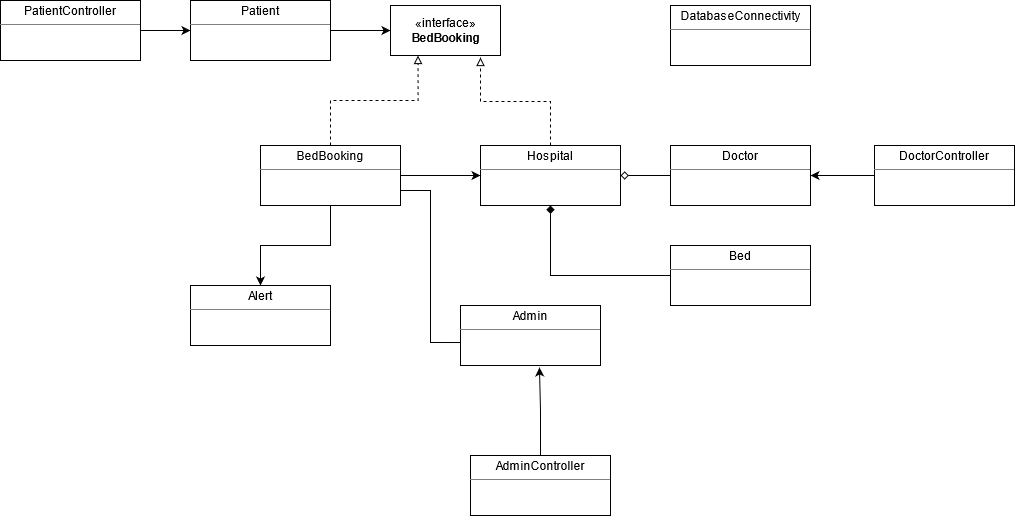

The diagram above was exported from draw.io. Its source (the exported page's mxGraphModel, read from the mxfile embedded in the PNG):
<mxGraphModel dx="1240" dy="644" grid="1" gridSize="10" guides="1" tooltips="1" connect="1" arrows="1" fold="1" page="1" pageScale="1" pageWidth="827" pageHeight="1169" math="0" shadow="0">
  <root>
    <mxCell id="WIyWlLk6GJQsqaUBKTNV-0" />
    <mxCell id="WIyWlLk6GJQsqaUBKTNV-1" parent="WIyWlLk6GJQsqaUBKTNV-0" />
    <mxCell id="R7HQiFcflNWTod7-t7hv-25" style="edgeStyle=orthogonalEdgeStyle;rounded=0;orthogonalLoop=1;jettySize=auto;html=1;entryX=0;entryY=0.5;entryDx=0;entryDy=0;endArrow=classic;endFill=1;" edge="1" parent="WIyWlLk6GJQsqaUBKTNV-1" source="R7HQiFcflNWTod7-t7hv-0" target="R7HQiFcflNWTod7-t7hv-14">
      <mxGeometry relative="1" as="geometry" />
    </mxCell>
    <mxCell id="R7HQiFcflNWTod7-t7hv-0" value="&lt;p style=&quot;margin: 0px ; margin-top: 4px ; text-align: center&quot;&gt;Patient&lt;/p&gt;&lt;hr size=&quot;1&quot;&gt;&lt;div style=&quot;height: 2px&quot;&gt;&lt;/div&gt;" style="verticalAlign=top;align=left;overflow=fill;fontSize=12;fontFamily=Helvetica;html=1;" vertex="1" parent="WIyWlLk6GJQsqaUBKTNV-1">
      <mxGeometry x="200" y="35" width="140" height="60" as="geometry" />
    </mxCell>
    <mxCell id="R7HQiFcflNWTod7-t7hv-21" style="edgeStyle=orthogonalEdgeStyle;rounded=0;orthogonalLoop=1;jettySize=auto;html=1;entryX=1;entryY=0.5;entryDx=0;entryDy=0;endArrow=diamond;endFill=0;" edge="1" parent="WIyWlLk6GJQsqaUBKTNV-1" source="R7HQiFcflNWTod7-t7hv-1" target="R7HQiFcflNWTod7-t7hv-12">
      <mxGeometry relative="1" as="geometry" />
    </mxCell>
    <mxCell id="R7HQiFcflNWTod7-t7hv-1" value="&lt;p style=&quot;margin: 0px ; margin-top: 4px ; text-align: center&quot;&gt;Doctor&lt;br&gt;&lt;/p&gt;&lt;hr size=&quot;1&quot;&gt;&lt;div style=&quot;height: 2px&quot;&gt;&lt;/div&gt;" style="verticalAlign=top;align=left;overflow=fill;fontSize=12;fontFamily=Helvetica;html=1;" vertex="1" parent="WIyWlLk6GJQsqaUBKTNV-1">
      <mxGeometry x="680" y="180" width="140" height="60" as="geometry" />
    </mxCell>
    <mxCell id="R7HQiFcflNWTod7-t7hv-2" value="&lt;p style=&quot;margin: 0px ; margin-top: 4px ; text-align: center&quot;&gt;Admin&lt;br&gt;&lt;/p&gt;&lt;hr size=&quot;1&quot;&gt;&lt;div style=&quot;height: 2px&quot;&gt;&lt;/div&gt;" style="verticalAlign=top;align=left;overflow=fill;fontSize=12;fontFamily=Helvetica;html=1;" vertex="1" parent="WIyWlLk6GJQsqaUBKTNV-1">
      <mxGeometry x="470" y="340" width="140" height="60" as="geometry" />
    </mxCell>
    <mxCell id="R7HQiFcflNWTod7-t7hv-26" style="edgeStyle=orthogonalEdgeStyle;rounded=0;orthogonalLoop=1;jettySize=auto;html=1;entryX=0;entryY=0.5;entryDx=0;entryDy=0;endArrow=classic;endFill=1;" edge="1" parent="WIyWlLk6GJQsqaUBKTNV-1" source="R7HQiFcflNWTod7-t7hv-8" target="R7HQiFcflNWTod7-t7hv-0">
      <mxGeometry relative="1" as="geometry" />
    </mxCell>
    <mxCell id="R7HQiFcflNWTod7-t7hv-8" value="&lt;p style=&quot;margin: 0px ; margin-top: 4px ; text-align: center&quot;&gt;PatientController&lt;/p&gt;&lt;hr size=&quot;1&quot;&gt;&lt;div style=&quot;height: 2px&quot;&gt;&lt;/div&gt;" style="verticalAlign=top;align=left;overflow=fill;fontSize=12;fontFamily=Helvetica;html=1;" vertex="1" parent="WIyWlLk6GJQsqaUBKTNV-1">
      <mxGeometry x="10" y="35" width="140" height="60" as="geometry" />
    </mxCell>
    <mxCell id="R7HQiFcflNWTod7-t7hv-28" style="edgeStyle=orthogonalEdgeStyle;rounded=0;orthogonalLoop=1;jettySize=auto;html=1;entryX=1;entryY=0.5;entryDx=0;entryDy=0;endArrow=classic;endFill=1;" edge="1" parent="WIyWlLk6GJQsqaUBKTNV-1" source="R7HQiFcflNWTod7-t7hv-9" target="R7HQiFcflNWTod7-t7hv-1">
      <mxGeometry relative="1" as="geometry" />
    </mxCell>
    <mxCell id="R7HQiFcflNWTod7-t7hv-9" value="&lt;p style=&quot;margin: 0px ; margin-top: 4px ; text-align: center&quot;&gt;DoctorController&lt;br&gt;&lt;/p&gt;&lt;hr size=&quot;1&quot;&gt;&lt;div style=&quot;height: 2px&quot;&gt;&lt;/div&gt;" style="verticalAlign=top;align=left;overflow=fill;fontSize=12;fontFamily=Helvetica;html=1;" vertex="1" parent="WIyWlLk6GJQsqaUBKTNV-1">
      <mxGeometry x="884" y="180" width="140" height="60" as="geometry" />
    </mxCell>
    <mxCell id="R7HQiFcflNWTod7-t7hv-27" style="edgeStyle=orthogonalEdgeStyle;rounded=0;orthogonalLoop=1;jettySize=auto;html=1;entryX=0.564;entryY=1.033;entryDx=0;entryDy=0;entryPerimeter=0;endArrow=classic;endFill=1;" edge="1" parent="WIyWlLk6GJQsqaUBKTNV-1" source="R7HQiFcflNWTod7-t7hv-10" target="R7HQiFcflNWTod7-t7hv-2">
      <mxGeometry relative="1" as="geometry" />
    </mxCell>
    <mxCell id="R7HQiFcflNWTod7-t7hv-10" value="&lt;p style=&quot;margin: 0px ; margin-top: 4px ; text-align: center&quot;&gt;AdminController&lt;br&gt;&lt;/p&gt;&lt;hr size=&quot;1&quot;&gt;&lt;div style=&quot;height: 2px&quot;&gt;&lt;/div&gt;" style="verticalAlign=top;align=left;overflow=fill;fontSize=12;fontFamily=Helvetica;html=1;" vertex="1" parent="WIyWlLk6GJQsqaUBKTNV-1">
      <mxGeometry x="480" y="490" width="140" height="60" as="geometry" />
    </mxCell>
    <mxCell id="R7HQiFcflNWTod7-t7hv-11" value="&lt;p style=&quot;margin: 0px ; margin-top: 4px ; text-align: center&quot;&gt;DatabaseConnectivity&lt;br&gt;&lt;/p&gt;&lt;hr size=&quot;1&quot;&gt;&lt;div style=&quot;height: 2px&quot;&gt;&lt;/div&gt;" style="verticalAlign=top;align=left;overflow=fill;fontSize=12;fontFamily=Helvetica;html=1;" vertex="1" parent="WIyWlLk6GJQsqaUBKTNV-1">
      <mxGeometry x="680" y="40" width="140" height="60" as="geometry" />
    </mxCell>
    <mxCell id="R7HQiFcflNWTod7-t7hv-20" style="edgeStyle=orthogonalEdgeStyle;rounded=0;orthogonalLoop=1;jettySize=auto;html=1;dashed=1;endArrow=block;endFill=0;" edge="1" parent="WIyWlLk6GJQsqaUBKTNV-1" source="R7HQiFcflNWTod7-t7hv-12">
      <mxGeometry relative="1" as="geometry">
        <mxPoint x="490" y="92" as="targetPoint" />
      </mxGeometry>
    </mxCell>
    <mxCell id="R7HQiFcflNWTod7-t7hv-12" value="&lt;p style=&quot;margin: 0px ; margin-top: 4px ; text-align: center&quot;&gt;Hospital&lt;br&gt;&lt;/p&gt;&lt;hr size=&quot;1&quot;&gt;&lt;div style=&quot;height: 2px&quot;&gt;&lt;/div&gt;" style="verticalAlign=top;align=left;overflow=fill;fontSize=12;fontFamily=Helvetica;html=1;" vertex="1" parent="WIyWlLk6GJQsqaUBKTNV-1">
      <mxGeometry x="490" y="180" width="140" height="60" as="geometry" />
    </mxCell>
    <mxCell id="R7HQiFcflNWTod7-t7hv-17" style="edgeStyle=orthogonalEdgeStyle;rounded=0;orthogonalLoop=1;jettySize=auto;html=1;entryX=0;entryY=0.617;entryDx=0;entryDy=0;endArrow=none;endFill=0;entryPerimeter=0;exitX=1;exitY=0.75;exitDx=0;exitDy=0;" edge="1" parent="WIyWlLk6GJQsqaUBKTNV-1" source="R7HQiFcflNWTod7-t7hv-13" target="R7HQiFcflNWTod7-t7hv-2">
      <mxGeometry relative="1" as="geometry" />
    </mxCell>
    <mxCell id="R7HQiFcflNWTod7-t7hv-18" style="edgeStyle=orthogonalEdgeStyle;rounded=0;orthogonalLoop=1;jettySize=auto;html=1;entryX=0;entryY=0.5;entryDx=0;entryDy=0;endArrow=classic;endFill=1;" edge="1" parent="WIyWlLk6GJQsqaUBKTNV-1" source="R7HQiFcflNWTod7-t7hv-13" target="R7HQiFcflNWTod7-t7hv-12">
      <mxGeometry relative="1" as="geometry" />
    </mxCell>
    <mxCell id="R7HQiFcflNWTod7-t7hv-19" style="edgeStyle=orthogonalEdgeStyle;rounded=0;orthogonalLoop=1;jettySize=auto;html=1;entryX=0.25;entryY=1;entryDx=0;entryDy=0;endArrow=block;endFill=0;dashed=1;" edge="1" parent="WIyWlLk6GJQsqaUBKTNV-1" source="R7HQiFcflNWTod7-t7hv-13" target="R7HQiFcflNWTod7-t7hv-14">
      <mxGeometry relative="1" as="geometry" />
    </mxCell>
    <mxCell id="R7HQiFcflNWTod7-t7hv-24" style="edgeStyle=orthogonalEdgeStyle;rounded=0;orthogonalLoop=1;jettySize=auto;html=1;entryX=0.5;entryY=0;entryDx=0;entryDy=0;endArrow=classic;endFill=1;" edge="1" parent="WIyWlLk6GJQsqaUBKTNV-1" source="R7HQiFcflNWTod7-t7hv-13" target="R7HQiFcflNWTod7-t7hv-16">
      <mxGeometry relative="1" as="geometry" />
    </mxCell>
    <mxCell id="R7HQiFcflNWTod7-t7hv-13" value="&lt;p style=&quot;margin: 0px ; margin-top: 4px ; text-align: center&quot;&gt;BedBooking&lt;br&gt;&lt;/p&gt;&lt;hr size=&quot;1&quot;&gt;&lt;div style=&quot;height: 2px&quot;&gt;&lt;/div&gt;" style="verticalAlign=top;align=left;overflow=fill;fontSize=12;fontFamily=Helvetica;html=1;" vertex="1" parent="WIyWlLk6GJQsqaUBKTNV-1">
      <mxGeometry x="270" y="180" width="140" height="60" as="geometry" />
    </mxCell>
    <mxCell id="R7HQiFcflNWTod7-t7hv-14" value="«interface»&lt;br&gt;&lt;b&gt;BedBooking&lt;/b&gt;" style="html=1;" vertex="1" parent="WIyWlLk6GJQsqaUBKTNV-1">
      <mxGeometry x="400" y="40" width="110" height="50" as="geometry" />
    </mxCell>
    <mxCell id="R7HQiFcflNWTod7-t7hv-16" value="&lt;p style=&quot;margin: 0px ; margin-top: 4px ; text-align: center&quot;&gt;Alert&lt;br&gt;&lt;/p&gt;&lt;hr size=&quot;1&quot;&gt;&lt;div style=&quot;height: 2px&quot;&gt;&lt;/div&gt;" style="verticalAlign=top;align=left;overflow=fill;fontSize=12;fontFamily=Helvetica;html=1;" vertex="1" parent="WIyWlLk6GJQsqaUBKTNV-1">
      <mxGeometry x="200" y="320" width="140" height="60" as="geometry" />
    </mxCell>
    <mxCell id="R7HQiFcflNWTod7-t7hv-23" style="edgeStyle=orthogonalEdgeStyle;rounded=0;orthogonalLoop=1;jettySize=auto;html=1;entryX=0.5;entryY=1;entryDx=0;entryDy=0;endArrow=diamond;endFill=1;" edge="1" parent="WIyWlLk6GJQsqaUBKTNV-1" source="R7HQiFcflNWTod7-t7hv-22" target="R7HQiFcflNWTod7-t7hv-12">
      <mxGeometry relative="1" as="geometry" />
    </mxCell>
    <mxCell id="R7HQiFcflNWTod7-t7hv-22" value="&lt;p style=&quot;margin: 0px ; margin-top: 4px ; text-align: center&quot;&gt;Bed&lt;br&gt;&lt;/p&gt;&lt;hr size=&quot;1&quot;&gt;&lt;div style=&quot;height: 2px&quot;&gt;&lt;/div&gt;" style="verticalAlign=top;align=left;overflow=fill;fontSize=12;fontFamily=Helvetica;html=1;" vertex="1" parent="WIyWlLk6GJQsqaUBKTNV-1">
      <mxGeometry x="680" y="280" width="140" height="60" as="geometry" />
    </mxCell>
  </root>
</mxGraphModel>